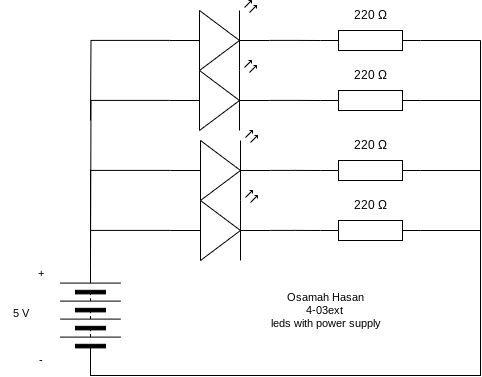

The diagram above was exported from draw.io. Its source (the exported page's mxGraphModel, read from the mxfile embedded in the PNG):
<mxGraphModel dx="1216" dy="692" grid="1" gridSize="10" guides="1" tooltips="1" connect="1" arrows="1" fold="1" page="1" pageScale="1" pageWidth="827" pageHeight="1169" math="0" shadow="0">
  <root>
    <mxCell id="0" />
    <mxCell id="1" parent="0" />
    <mxCell id="22" style="edgeStyle=orthogonalEdgeStyle;shape=connector;rounded=0;html=1;exitX=1;exitY=0.5;exitDx=0;exitDy=0;exitPerimeter=0;entryX=0;entryY=0.5;entryDx=0;entryDy=0;strokeColor=default;align=center;verticalAlign=middle;fontFamily=Helvetica;fontSize=11;fontColor=default;labelBackgroundColor=default;endArrow=none;endFill=0;" edge="1" parent="1" source="2" target="15">
      <mxGeometry relative="1" as="geometry">
        <Array as="points">
          <mxPoint x="520" y="280" />
          <mxPoint x="520" y="615" />
          <mxPoint x="130" y="615" />
        </Array>
      </mxGeometry>
    </mxCell>
    <mxCell id="2" value="" style="pointerEvents=1;verticalLabelPosition=bottom;shadow=0;dashed=0;align=center;html=1;verticalAlign=top;shape=mxgraph.electrical.resistors.resistor_1;" vertex="1" parent="1">
      <mxGeometry x="360" y="270" width="100" height="20" as="geometry" />
    </mxCell>
    <mxCell id="21" style="edgeStyle=orthogonalEdgeStyle;shape=connector;rounded=0;html=1;exitX=1;exitY=0.5;exitDx=0;exitDy=0;exitPerimeter=0;entryX=0;entryY=0.5;entryDx=0;entryDy=0;strokeColor=default;align=center;verticalAlign=middle;fontFamily=Helvetica;fontSize=11;fontColor=default;labelBackgroundColor=default;endArrow=none;endFill=0;" edge="1" parent="1" source="3" target="15">
      <mxGeometry relative="1" as="geometry">
        <Array as="points">
          <mxPoint x="520" y="340" />
          <mxPoint x="520" y="615" />
          <mxPoint x="130" y="615" />
        </Array>
      </mxGeometry>
    </mxCell>
    <mxCell id="3" value="" style="pointerEvents=1;verticalLabelPosition=bottom;shadow=0;dashed=0;align=center;html=1;verticalAlign=top;shape=mxgraph.electrical.resistors.resistor_1;" vertex="1" parent="1">
      <mxGeometry x="360" y="330" width="100" height="20" as="geometry" />
    </mxCell>
    <mxCell id="20" style="edgeStyle=orthogonalEdgeStyle;shape=connector;rounded=0;html=1;exitX=1;exitY=0.5;exitDx=0;exitDy=0;exitPerimeter=0;entryX=0;entryY=0.5;entryDx=0;entryDy=0;strokeColor=default;align=center;verticalAlign=middle;fontFamily=Helvetica;fontSize=11;fontColor=default;labelBackgroundColor=default;endArrow=none;endFill=0;" edge="1" parent="1" source="4" target="15">
      <mxGeometry relative="1" as="geometry">
        <Array as="points">
          <mxPoint x="520" y="410" />
          <mxPoint x="520" y="615" />
          <mxPoint x="130" y="615" />
        </Array>
      </mxGeometry>
    </mxCell>
    <mxCell id="4" value="" style="pointerEvents=1;verticalLabelPosition=bottom;shadow=0;dashed=0;align=center;html=1;verticalAlign=top;shape=mxgraph.electrical.resistors.resistor_1;" vertex="1" parent="1">
      <mxGeometry x="360" y="400" width="100" height="20" as="geometry" />
    </mxCell>
    <mxCell id="5" value="" style="pointerEvents=1;verticalLabelPosition=bottom;shadow=0;dashed=0;align=center;html=1;verticalAlign=top;shape=mxgraph.electrical.resistors.resistor_1;" vertex="1" parent="1">
      <mxGeometry x="360" y="460" width="100" height="20" as="geometry" />
    </mxCell>
    <mxCell id="6" value="220&amp;nbsp;Ω" style="text;html=1;align=center;verticalAlign=middle;resizable=0;points=[];autosize=1;strokeColor=none;fillColor=none;" vertex="1" parent="1">
      <mxGeometry x="380" y="240" width="60" height="30" as="geometry" />
    </mxCell>
    <mxCell id="7" value="220&amp;nbsp;Ω" style="text;html=1;align=center;verticalAlign=middle;resizable=0;points=[];autosize=1;strokeColor=none;fillColor=none;" vertex="1" parent="1">
      <mxGeometry x="380" y="300" width="60" height="30" as="geometry" />
    </mxCell>
    <mxCell id="8" value="220&amp;nbsp;Ω" style="text;html=1;align=center;verticalAlign=middle;resizable=0;points=[];autosize=1;strokeColor=none;fillColor=none;" vertex="1" parent="1">
      <mxGeometry x="380" y="370" width="60" height="30" as="geometry" />
    </mxCell>
    <mxCell id="9" value="220&amp;nbsp;Ω" style="text;html=1;align=center;verticalAlign=middle;resizable=0;points=[];autosize=1;strokeColor=none;fillColor=none;" vertex="1" parent="1">
      <mxGeometry x="380" y="430" width="60" height="30" as="geometry" />
    </mxCell>
    <mxCell id="30" style="edgeStyle=orthogonalEdgeStyle;shape=connector;rounded=0;html=1;exitX=0;exitY=0.57;exitDx=0;exitDy=0;exitPerimeter=0;strokeColor=default;align=center;verticalAlign=middle;fontFamily=Helvetica;fontSize=11;fontColor=default;labelBackgroundColor=default;endArrow=none;endFill=0;" edge="1" parent="1" source="11">
      <mxGeometry relative="1" as="geometry">
        <mxPoint x="130" y="360" as="targetPoint" />
      </mxGeometry>
    </mxCell>
    <mxCell id="11" value="" style="verticalLabelPosition=bottom;shadow=0;dashed=0;align=center;html=1;verticalAlign=top;shape=mxgraph.electrical.opto_electronics.led_2;pointerEvents=1;fontFamily=Helvetica;fontSize=11;fontColor=default;labelBackgroundColor=default;" vertex="1" parent="1">
      <mxGeometry x="209" y="240" width="100" height="70" as="geometry" />
    </mxCell>
    <mxCell id="29" style="edgeStyle=orthogonalEdgeStyle;shape=connector;rounded=0;html=1;exitX=0;exitY=0.57;exitDx=0;exitDy=0;exitPerimeter=0;strokeColor=default;align=center;verticalAlign=middle;fontFamily=Helvetica;fontSize=11;fontColor=default;labelBackgroundColor=default;endArrow=none;endFill=0;" edge="1" parent="1" source="12">
      <mxGeometry relative="1" as="geometry">
        <mxPoint x="130" y="500" as="targetPoint" />
      </mxGeometry>
    </mxCell>
    <mxCell id="12" value="" style="verticalLabelPosition=bottom;shadow=0;dashed=0;align=center;html=1;verticalAlign=top;shape=mxgraph.electrical.opto_electronics.led_2;pointerEvents=1;fontFamily=Helvetica;fontSize=11;fontColor=default;labelBackgroundColor=default;" vertex="1" parent="1">
      <mxGeometry x="209" y="300" width="100" height="70" as="geometry" />
    </mxCell>
    <mxCell id="28" style="edgeStyle=orthogonalEdgeStyle;shape=connector;rounded=0;html=1;exitX=0;exitY=0.57;exitDx=0;exitDy=0;exitPerimeter=0;entryX=1;entryY=0.5;entryDx=0;entryDy=0;strokeColor=default;align=center;verticalAlign=middle;fontFamily=Helvetica;fontSize=11;fontColor=default;labelBackgroundColor=default;endArrow=none;endFill=0;" edge="1" parent="1" source="13" target="15">
      <mxGeometry relative="1" as="geometry" />
    </mxCell>
    <mxCell id="13" value="" style="verticalLabelPosition=bottom;shadow=0;dashed=0;align=center;html=1;verticalAlign=top;shape=mxgraph.electrical.opto_electronics.led_2;pointerEvents=1;fontFamily=Helvetica;fontSize=11;fontColor=default;labelBackgroundColor=default;" vertex="1" parent="1">
      <mxGeometry x="210" y="370" width="100" height="70" as="geometry" />
    </mxCell>
    <mxCell id="27" style="edgeStyle=orthogonalEdgeStyle;shape=connector;rounded=0;html=1;exitX=0;exitY=0.57;exitDx=0;exitDy=0;exitPerimeter=0;entryX=1;entryY=0.5;entryDx=0;entryDy=0;strokeColor=default;align=center;verticalAlign=middle;fontFamily=Helvetica;fontSize=11;fontColor=default;labelBackgroundColor=default;endArrow=none;endFill=0;" edge="1" parent="1" source="14" target="15">
      <mxGeometry relative="1" as="geometry" />
    </mxCell>
    <mxCell id="14" value="" style="verticalLabelPosition=bottom;shadow=0;dashed=0;align=center;html=1;verticalAlign=top;shape=mxgraph.electrical.opto_electronics.led_2;pointerEvents=1;fontFamily=Helvetica;fontSize=11;fontColor=default;labelBackgroundColor=default;" vertex="1" parent="1">
      <mxGeometry x="210" y="430" width="100" height="70" as="geometry" />
    </mxCell>
    <mxCell id="15" value="" style="pointerEvents=1;verticalLabelPosition=bottom;shadow=0;dashed=0;align=center;html=1;verticalAlign=top;shape=mxgraph.electrical.miscellaneous.batteryStack;fontFamily=Helvetica;fontSize=11;fontColor=default;labelBackgroundColor=default;rotation=-90;" vertex="1" parent="1">
      <mxGeometry x="80" y="525" width="100" height="60" as="geometry" />
    </mxCell>
    <mxCell id="16" value="-" style="text;html=1;align=center;verticalAlign=middle;resizable=0;points=[];autosize=1;strokeColor=none;fillColor=none;fontFamily=Helvetica;fontSize=11;fontColor=default;labelBackgroundColor=default;" vertex="1" parent="1">
      <mxGeometry x="65" y="585" width="30" height="30" as="geometry" />
    </mxCell>
    <mxCell id="17" value="+" style="text;html=1;align=center;verticalAlign=middle;resizable=0;points=[];autosize=1;strokeColor=none;fillColor=none;fontFamily=Helvetica;fontSize=11;fontColor=default;labelBackgroundColor=default;" vertex="1" parent="1">
      <mxGeometry x="65" y="498" width="30" height="30" as="geometry" />
    </mxCell>
    <mxCell id="18" value="5 V" style="text;html=1;align=center;verticalAlign=middle;resizable=0;points=[];autosize=1;strokeColor=none;fillColor=none;fontFamily=Helvetica;fontSize=11;fontColor=default;labelBackgroundColor=default;" vertex="1" parent="1">
      <mxGeometry x="40" y="538" width="40" height="30" as="geometry" />
    </mxCell>
    <mxCell id="19" style="edgeStyle=orthogonalEdgeStyle;shape=connector;rounded=0;html=1;exitX=0;exitY=0.5;exitDx=0;exitDy=0;entryX=1;entryY=0.5;entryDx=0;entryDy=0;entryPerimeter=0;strokeColor=default;align=center;verticalAlign=middle;fontFamily=Helvetica;fontSize=11;fontColor=default;labelBackgroundColor=default;endArrow=none;endFill=0;" edge="1" parent="1" source="15" target="5">
      <mxGeometry relative="1" as="geometry">
        <Array as="points">
          <mxPoint x="130" y="615" />
          <mxPoint x="520" y="615" />
          <mxPoint x="520" y="470" />
        </Array>
      </mxGeometry>
    </mxCell>
    <mxCell id="23" style="edgeStyle=orthogonalEdgeStyle;shape=connector;rounded=0;html=1;exitX=1;exitY=0.57;exitDx=0;exitDy=0;exitPerimeter=0;entryX=0;entryY=0.5;entryDx=0;entryDy=0;entryPerimeter=0;strokeColor=default;align=center;verticalAlign=middle;fontFamily=Helvetica;fontSize=11;fontColor=default;labelBackgroundColor=default;endArrow=none;endFill=0;" edge="1" parent="1" source="14" target="5">
      <mxGeometry relative="1" as="geometry" />
    </mxCell>
    <mxCell id="24" style="edgeStyle=orthogonalEdgeStyle;shape=connector;rounded=0;html=1;exitX=1;exitY=0.57;exitDx=0;exitDy=0;exitPerimeter=0;entryX=0;entryY=0.5;entryDx=0;entryDy=0;entryPerimeter=0;strokeColor=default;align=center;verticalAlign=middle;fontFamily=Helvetica;fontSize=11;fontColor=default;labelBackgroundColor=default;endArrow=none;endFill=0;" edge="1" parent="1" source="13" target="4">
      <mxGeometry relative="1" as="geometry" />
    </mxCell>
    <mxCell id="25" style="edgeStyle=orthogonalEdgeStyle;shape=connector;rounded=0;html=1;exitX=1;exitY=0.57;exitDx=0;exitDy=0;exitPerimeter=0;entryX=0;entryY=0.5;entryDx=0;entryDy=0;entryPerimeter=0;strokeColor=default;align=center;verticalAlign=middle;fontFamily=Helvetica;fontSize=11;fontColor=default;labelBackgroundColor=default;endArrow=none;endFill=0;" edge="1" parent="1" source="12" target="3">
      <mxGeometry relative="1" as="geometry" />
    </mxCell>
    <mxCell id="26" style="edgeStyle=orthogonalEdgeStyle;shape=connector;rounded=0;html=1;exitX=1;exitY=0.57;exitDx=0;exitDy=0;exitPerimeter=0;entryX=0;entryY=0.5;entryDx=0;entryDy=0;entryPerimeter=0;strokeColor=default;align=center;verticalAlign=middle;fontFamily=Helvetica;fontSize=11;fontColor=default;labelBackgroundColor=default;endArrow=none;endFill=0;" edge="1" parent="1" source="11" target="2">
      <mxGeometry relative="1" as="geometry" />
    </mxCell>
    <mxCell id="31" value="&lt;div&gt;&lt;font color=&quot;#000000&quot;&gt;Osamah Hasan&lt;/font&gt;&lt;/div&gt;&lt;div&gt;&lt;font color=&quot;#000000&quot;&gt;4-03ext&amp;nbsp;&lt;/font&gt;&lt;/div&gt;&lt;div&gt;&lt;font color=&quot;#000000&quot;&gt;leds with power supply&lt;/font&gt;&lt;/div&gt;" style="text;html=1;align=center;verticalAlign=middle;resizable=0;points=[];autosize=1;strokeColor=none;fillColor=none;fontFamily=Helvetica;fontSize=11;fontColor=default;labelBackgroundColor=default;" vertex="1" parent="1">
      <mxGeometry x="300" y="525" width="130" height="50" as="geometry" />
    </mxCell>
  </root>
</mxGraphModel>